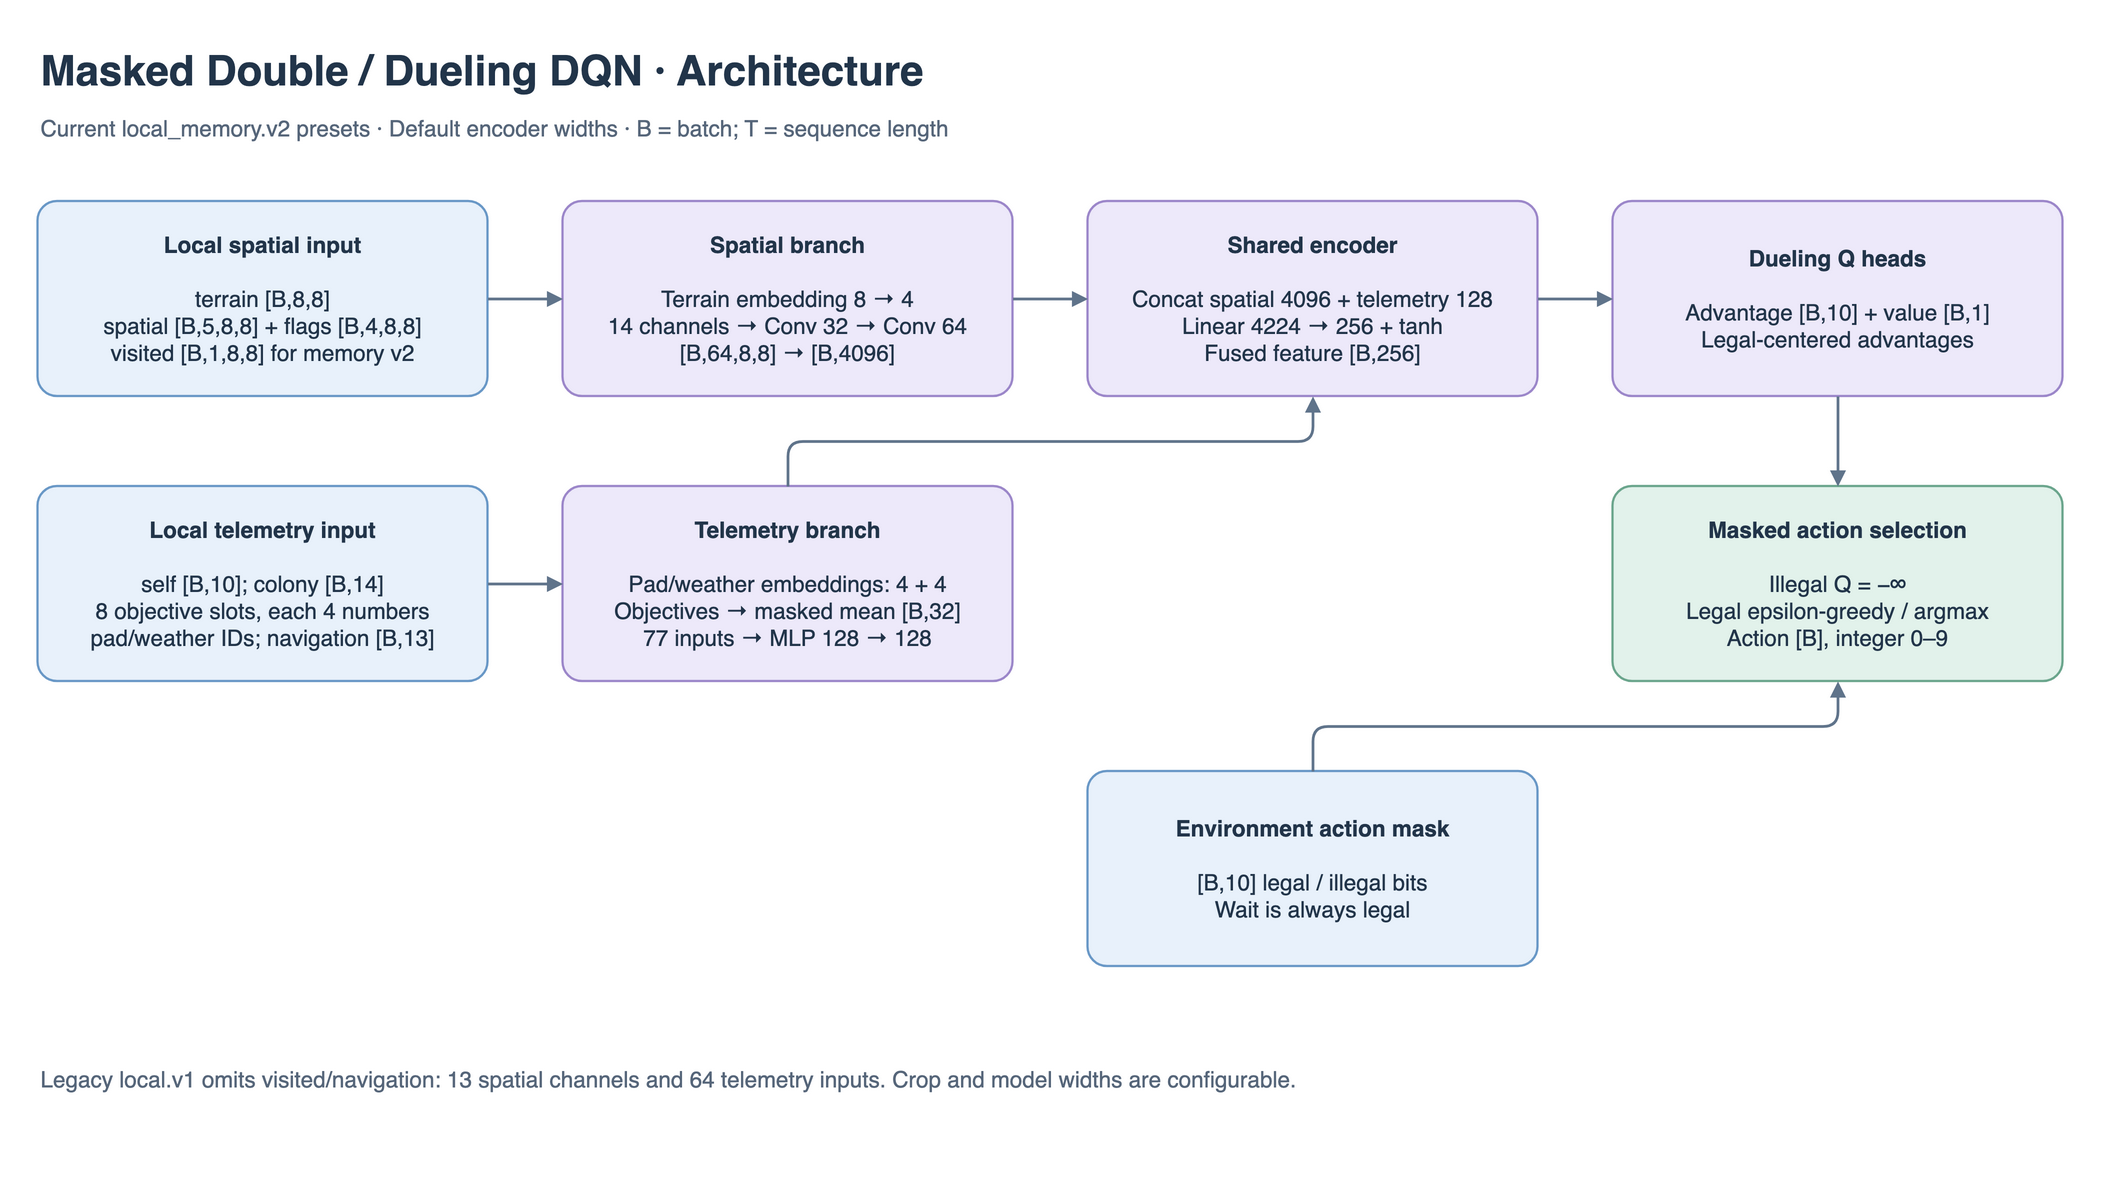

The diagram above was exported from draw.io. Its source (the exported page's mxGraphModel, read from the mxfile embedded in the PNG):
<mxGraphModel adaptiveColors="auto" page="0" pageWidth="1440" pageHeight="780" background="#FFFFFF">
  <root>
    <mxCell id="0" />
    <mxCell id="1" parent="0" />
    <mxCell id="title" value="Masked Double / Dueling DQN · Architecture" style="text;html=1;align=left;fontSize=28;fontStyle=1;fontColor=#22354A;" vertex="1" parent="1">
      <mxGeometry x="40" y="20" width="1350" height="42" as="geometry" />
    </mxCell>
    <mxCell id="subtitle" value="Current local_memory.v2 presets · Default encoder widths · B = batch; T = sequence length" style="text;html=1;align=left;fontSize=15;fontColor=#56667A;" vertex="1" parent="1">
      <mxGeometry x="40" y="66" width="1350" height="32" as="geometry" />
    </mxCell>
    <mxCell id="spatial" value="&lt;b&gt;Local spatial input&lt;/b&gt;&lt;br&gt;&lt;br&gt;terrain [B,8,8]&lt;br&gt;spatial [B,5,8,8] + flags [B,4,8,8]&lt;br&gt;visited [B,1,8,8] for memory v2" style="rounded=1;arcSize=10;whiteSpace=wrap;html=1;fillColor=#E8F1FB;strokeColor=#6998C7;strokeWidth=1.5;fontSize=15;fontColor=#22354A;spacing=12;" vertex="1" parent="1">
      <mxGeometry x="40" y="130" width="300" height="130" as="geometry" />
    </mxCell>
    <mxCell id="cnn" value="&lt;b&gt;Spatial branch&lt;/b&gt;&lt;br&gt;&lt;br&gt;Terrain embedding 8 → 4&lt;br&gt;14 channels → Conv 32 → Conv 64&lt;br&gt;[B,64,8,8] → [B,4096]" style="rounded=1;arcSize=10;whiteSpace=wrap;html=1;fillColor=#EDE9FA;strokeColor=#9C87CA;strokeWidth=1.5;fontSize=15;fontColor=#22354A;spacing=12;" vertex="1" parent="1">
      <mxGeometry x="390" y="130" width="300" height="130" as="geometry" />
    </mxCell>
    <mxCell id="fusion" value="&lt;b&gt;Shared encoder&lt;/b&gt;&lt;br&gt;&lt;br&gt;Concat spatial 4096 + telemetry 128&lt;br&gt;Linear 4224 → 256 + tanh&lt;br&gt;Fused feature [B,256]" style="rounded=1;arcSize=10;whiteSpace=wrap;html=1;fillColor=#EDE9FA;strokeColor=#9C87CA;strokeWidth=1.5;fontSize=15;fontColor=#22354A;spacing=12;" vertex="1" parent="1">
      <mxGeometry x="740" y="130" width="300" height="130" as="geometry" />
    </mxCell>
    <mxCell id="heads" value="&lt;b&gt;Dueling Q heads&lt;/b&gt;&lt;br&gt;&lt;br&gt;Advantage [B,10] + value [B,1]&lt;br&gt;Legal-centered advantages" style="rounded=1;arcSize=10;whiteSpace=wrap;html=1;fillColor=#EDE9FA;strokeColor=#9C87CA;strokeWidth=1.5;fontSize=15;fontColor=#22354A;spacing=12;" vertex="1" parent="1">
      <mxGeometry x="1090" y="130" width="300" height="130" as="geometry" />
    </mxCell>
    <mxCell id="telemetry" value="&lt;b&gt;Local telemetry input&lt;/b&gt;&lt;br&gt;&lt;br&gt;self [B,10]; colony [B,14]&lt;br&gt;8 objective slots, each 4 numbers&lt;br&gt;pad/weather IDs; navigation [B,13]" style="rounded=1;arcSize=10;whiteSpace=wrap;html=1;fillColor=#E8F1FB;strokeColor=#6998C7;strokeWidth=1.5;fontSize=15;fontColor=#22354A;spacing=12;" vertex="1" parent="1">
      <mxGeometry x="40" y="320" width="300" height="130" as="geometry" />
    </mxCell>
    <mxCell id="mlp" value="&lt;b&gt;Telemetry branch&lt;/b&gt;&lt;br&gt;&lt;br&gt;Pad/weather embeddings: 4 + 4&lt;br&gt;Objectives → masked mean [B,32]&lt;br&gt;77 inputs → MLP 128 → 128" style="rounded=1;arcSize=10;whiteSpace=wrap;html=1;fillColor=#EDE9FA;strokeColor=#9C87CA;strokeWidth=1.5;fontSize=15;fontColor=#22354A;spacing=12;" vertex="1" parent="1">
      <mxGeometry x="390" y="320" width="300" height="130" as="geometry" />
    </mxCell>
    <mxCell id="mask" value="&lt;b&gt;Environment action mask&lt;/b&gt;&lt;br&gt;&lt;br&gt;[B,10] legal / illegal bits&lt;br&gt;Wait is always legal" style="rounded=1;arcSize=10;whiteSpace=wrap;html=1;fillColor=#E8F1FB;strokeColor=#6998C7;strokeWidth=1.5;fontSize=15;fontColor=#22354A;spacing=12;" vertex="1" parent="1">
      <mxGeometry x="740" y="510" width="300" height="130" as="geometry" />
    </mxCell>
    <mxCell id="action" value="&lt;b&gt;Masked action selection&lt;/b&gt;&lt;br&gt;&lt;br&gt;Illegal Q = −∞&lt;br&gt;Legal epsilon-greedy / argmax&lt;br&gt;Action [B], integer 0–9" style="rounded=1;arcSize=10;whiteSpace=wrap;html=1;fillColor=#E2F2EB;strokeColor=#6BA68D;strokeWidth=1.5;fontSize=15;fontColor=#22354A;spacing=12;" vertex="1" parent="1">
      <mxGeometry x="1090" y="320" width="300" height="130" as="geometry" />
    </mxCell>
    <mxCell id="edge0" style="edgeStyle=elbowEdgeStyle;elbow=vertical;rounded=1;html=1;strokeColor=#60748B;strokeWidth=1.8;endArrow=block;endFill=1;" edge="1" source="spatial" target="cnn" parent="1">
      <mxGeometry relative="1" as="geometry" />
    </mxCell>
    <mxCell id="edge1" style="edgeStyle=elbowEdgeStyle;elbow=vertical;rounded=1;html=1;strokeColor=#60748B;strokeWidth=1.8;endArrow=block;endFill=1;" edge="1" source="cnn" target="fusion" parent="1">
      <mxGeometry relative="1" as="geometry" />
    </mxCell>
    <mxCell id="edge2" style="edgeStyle=elbowEdgeStyle;elbow=vertical;rounded=1;html=1;strokeColor=#60748B;strokeWidth=1.8;endArrow=block;endFill=1;" edge="1" source="telemetry" target="mlp" parent="1">
      <mxGeometry relative="1" as="geometry" />
    </mxCell>
    <mxCell id="edge3" style="edgeStyle=elbowEdgeStyle;elbow=vertical;rounded=1;html=1;strokeColor=#60748B;strokeWidth=1.8;endArrow=block;endFill=1;" edge="1" source="mlp" target="fusion" parent="1">
      <mxGeometry relative="1" as="geometry" />
    </mxCell>
    <mxCell id="edge4" style="edgeStyle=elbowEdgeStyle;elbow=vertical;rounded=1;html=1;strokeColor=#60748B;strokeWidth=1.8;endArrow=block;endFill=1;" edge="1" source="fusion" target="heads" parent="1">
      <mxGeometry relative="1" as="geometry" />
    </mxCell>
    <mxCell id="edge5" style="edgeStyle=elbowEdgeStyle;elbow=vertical;rounded=1;html=1;strokeColor=#60748B;strokeWidth=1.8;endArrow=block;endFill=1;" edge="1" source="heads" target="action" parent="1">
      <mxGeometry relative="1" as="geometry" />
    </mxCell>
    <mxCell id="edge6" style="edgeStyle=elbowEdgeStyle;elbow=vertical;rounded=1;html=1;strokeColor=#60748B;strokeWidth=1.8;endArrow=block;endFill=1;" edge="1" source="mask" target="action" parent="1">
      <mxGeometry relative="1" as="geometry" />
    </mxCell>
    <mxCell id="foot" value="Legacy local.v1 omits visited/navigation: 13 spatial channels and 64 telemetry inputs. Crop and model widths are configurable." style="text;html=1;whiteSpace=wrap;align=left;fontSize=15;fontColor=#56667A;" vertex="1" parent="1">
      <mxGeometry x="40" y="700" width="1350" height="58" as="geometry" />
    </mxCell>
  </root>
</mxGraphModel>